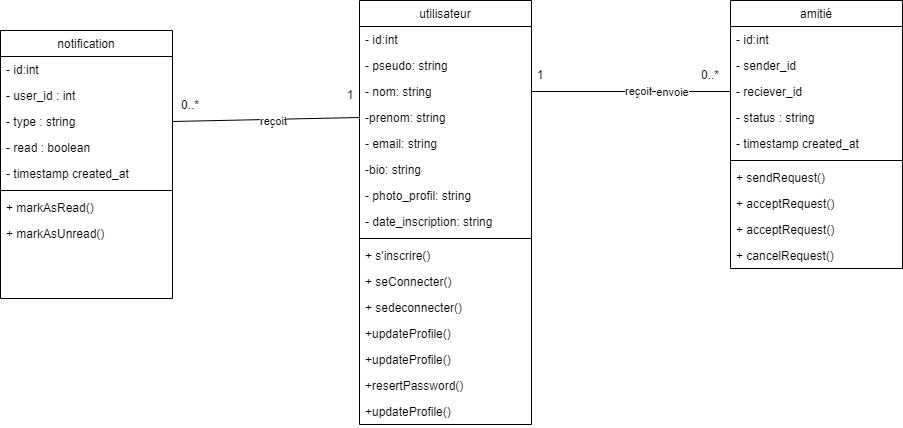

The diagram above was exported from draw.io. Its source (the exported page's mxGraphModel, read from the mxfile embedded in the PNG):
<mxGraphModel dx="2020" dy="1693" grid="1" gridSize="10" guides="1" tooltips="1" connect="1" arrows="1" fold="1" page="1" pageScale="1" pageWidth="850" pageHeight="1100" math="0" shadow="0">
  <root>
    <mxCell id="0" />
    <mxCell id="1" parent="0" />
    <mxCell id="2" value="utilisateur" style="swimlane;fontStyle=0;align=center;verticalAlign=top;childLayout=stackLayout;horizontal=1;startSize=26;horizontalStack=0;resizeParent=1;resizeLast=0;collapsible=1;marginBottom=0;rounded=0;shadow=0;strokeWidth=1;" parent="1" vertex="1">
      <mxGeometry x="-511" y="-820" width="172" height="424" as="geometry">
        <mxRectangle x="550" y="140" width="160" height="26" as="alternateBounds" />
      </mxGeometry>
    </mxCell>
    <mxCell id="3" value="- id:int" style="text;align=left;verticalAlign=top;spacingLeft=4;spacingRight=4;overflow=hidden;rotatable=0;points=[[0,0.5],[1,0.5]];portConstraint=eastwest;" parent="2" vertex="1">
      <mxGeometry y="26" width="172" height="26" as="geometry" />
    </mxCell>
    <mxCell id="4" value="- pseudo: string" style="text;align=left;verticalAlign=top;spacingLeft=4;spacingRight=4;overflow=hidden;rotatable=0;points=[[0,0.5],[1,0.5]];portConstraint=eastwest;rounded=0;shadow=0;html=0;" parent="2" vertex="1">
      <mxGeometry y="52" width="172" height="26" as="geometry" />
    </mxCell>
    <mxCell id="5" value="- nom: string" style="text;align=left;verticalAlign=top;spacingLeft=4;spacingRight=4;overflow=hidden;rotatable=0;points=[[0,0.5],[1,0.5]];portConstraint=eastwest;rounded=0;shadow=0;html=0;" parent="2" vertex="1">
      <mxGeometry y="78" width="172" height="26" as="geometry" />
    </mxCell>
    <mxCell id="6" value="-prenom: string " style="text;align=left;verticalAlign=top;spacingLeft=4;spacingRight=4;overflow=hidden;rotatable=0;points=[[0,0.5],[1,0.5]];portConstraint=eastwest;rounded=0;shadow=0;html=0;" parent="2" vertex="1">
      <mxGeometry y="104" width="172" height="26" as="geometry" />
    </mxCell>
    <mxCell id="7" value="- email: string" style="text;align=left;verticalAlign=top;spacingLeft=4;spacingRight=4;overflow=hidden;rotatable=0;points=[[0,0.5],[1,0.5]];portConstraint=eastwest;rounded=0;shadow=0;html=0;" parent="2" vertex="1">
      <mxGeometry y="130" width="172" height="26" as="geometry" />
    </mxCell>
    <mxCell id="11" value="-bio: string" style="text;align=left;verticalAlign=top;spacingLeft=4;spacingRight=4;overflow=hidden;rotatable=0;points=[[0,0.5],[1,0.5]];portConstraint=eastwest;rounded=0;shadow=0;html=0;" parent="2" vertex="1">
      <mxGeometry y="156" width="172" height="26" as="geometry" />
    </mxCell>
    <mxCell id="12" value="- photo_profil: string" style="text;align=left;verticalAlign=top;spacingLeft=4;spacingRight=4;overflow=hidden;rotatable=0;points=[[0,0.5],[1,0.5]];portConstraint=eastwest;rounded=0;shadow=0;html=0;" parent="2" vertex="1">
      <mxGeometry y="182" width="172" height="26" as="geometry" />
    </mxCell>
    <mxCell id="13" value="- date_inscription: string" style="text;align=left;verticalAlign=top;spacingLeft=4;spacingRight=4;overflow=hidden;rotatable=0;points=[[0,0.5],[1,0.5]];portConstraint=eastwest;rounded=0;shadow=0;html=0;" parent="2" vertex="1">
      <mxGeometry y="208" width="172" height="26" as="geometry" />
    </mxCell>
    <mxCell id="8" value="" style="line;html=1;strokeWidth=1;align=left;verticalAlign=middle;spacingTop=-1;spacingLeft=3;spacingRight=3;rotatable=0;labelPosition=right;points=[];portConstraint=eastwest;" parent="2" vertex="1">
      <mxGeometry y="234" width="172" height="8" as="geometry" />
    </mxCell>
    <mxCell id="9" value="+ s'inscrire() " style="text;align=left;verticalAlign=top;spacingLeft=4;spacingRight=4;overflow=hidden;rotatable=0;points=[[0,0.5],[1,0.5]];portConstraint=eastwest;" parent="2" vertex="1">
      <mxGeometry y="242" width="172" height="26" as="geometry" />
    </mxCell>
    <mxCell id="10" value="+ seConnecter()&#10;" style="text;align=left;verticalAlign=top;spacingLeft=4;spacingRight=4;overflow=hidden;rotatable=0;points=[[0,0.5],[1,0.5]];portConstraint=eastwest;" parent="2" vertex="1">
      <mxGeometry y="268" width="172" height="26" as="geometry" />
    </mxCell>
    <mxCell id="14" value="+ sedeconnecter()&#10;" style="text;align=left;verticalAlign=top;spacingLeft=4;spacingRight=4;overflow=hidden;rotatable=0;points=[[0,0.5],[1,0.5]];portConstraint=eastwest;" parent="2" vertex="1">
      <mxGeometry y="294" width="172" height="26" as="geometry" />
    </mxCell>
    <mxCell id="28" value="+updateProfile()" style="text;align=left;verticalAlign=top;spacingLeft=4;spacingRight=4;overflow=hidden;rotatable=0;points=[[0,0.5],[1,0.5]];portConstraint=eastwest;" parent="2" vertex="1">
      <mxGeometry y="320" width="172" height="26" as="geometry" />
    </mxCell>
    <mxCell id="63" value="+updateProfile()" style="text;align=left;verticalAlign=top;spacingLeft=4;spacingRight=4;overflow=hidden;rotatable=0;points=[[0,0.5],[1,0.5]];portConstraint=eastwest;" vertex="1" parent="2">
      <mxGeometry y="346" width="172" height="26" as="geometry" />
    </mxCell>
    <mxCell id="62" value="+resertPassword()" style="text;align=left;verticalAlign=top;spacingLeft=4;spacingRight=4;overflow=hidden;rotatable=0;points=[[0,0.5],[1,0.5]];portConstraint=eastwest;" vertex="1" parent="2">
      <mxGeometry y="372" width="172" height="26" as="geometry" />
    </mxCell>
    <mxCell id="64" value="+updateProfile()" style="text;align=left;verticalAlign=top;spacingLeft=4;spacingRight=4;overflow=hidden;rotatable=0;points=[[0,0.5],[1,0.5]];portConstraint=eastwest;" vertex="1" parent="2">
      <mxGeometry y="398" width="172" height="26" as="geometry" />
    </mxCell>
    <mxCell id="15" value="amitié" style="swimlane;fontStyle=0;align=center;verticalAlign=top;childLayout=stackLayout;horizontal=1;startSize=26;horizontalStack=0;resizeParent=1;resizeLast=0;collapsible=1;marginBottom=0;rounded=0;shadow=0;strokeWidth=1;" parent="1" vertex="1">
      <mxGeometry x="-140" y="-820" width="172" height="268" as="geometry">
        <mxRectangle x="550" y="140" width="160" height="26" as="alternateBounds" />
      </mxGeometry>
    </mxCell>
    <mxCell id="23" value="- id:int" style="text;align=left;verticalAlign=top;spacingLeft=4;spacingRight=4;overflow=hidden;rotatable=0;points=[[0,0.5],[1,0.5]];portConstraint=eastwest;rounded=0;shadow=0;html=0;" parent="15" vertex="1">
      <mxGeometry y="26" width="172" height="26" as="geometry" />
    </mxCell>
    <mxCell id="32" value="- sender_id" style="text;align=left;verticalAlign=top;spacingLeft=4;spacingRight=4;overflow=hidden;rotatable=0;points=[[0,0.5],[1,0.5]];portConstraint=eastwest;rounded=0;shadow=0;html=0;" parent="15" vertex="1">
      <mxGeometry y="52" width="172" height="26" as="geometry" />
    </mxCell>
    <mxCell id="33" value="- reciever_id" style="text;align=left;verticalAlign=top;spacingLeft=4;spacingRight=4;overflow=hidden;rotatable=0;points=[[0,0.5],[1,0.5]];portConstraint=eastwest;rounded=0;shadow=0;html=0;" parent="15" vertex="1">
      <mxGeometry y="78" width="172" height="26" as="geometry" />
    </mxCell>
    <mxCell id="65" value="- status : string" style="text;align=left;verticalAlign=top;spacingLeft=4;spacingRight=4;overflow=hidden;rotatable=0;points=[[0,0.5],[1,0.5]];portConstraint=eastwest;rounded=0;shadow=0;html=0;" vertex="1" parent="15">
      <mxGeometry y="104" width="172" height="26" as="geometry" />
    </mxCell>
    <mxCell id="73" value="- timestamp created_at" style="text;align=left;verticalAlign=top;spacingLeft=4;spacingRight=4;overflow=hidden;rotatable=0;points=[[0,0.5],[1,0.5]];portConstraint=eastwest;rounded=0;shadow=0;html=0;" vertex="1" parent="15">
      <mxGeometry y="130" width="172" height="26" as="geometry" />
    </mxCell>
    <mxCell id="24" value="" style="line;html=1;strokeWidth=1;align=left;verticalAlign=middle;spacingTop=-1;spacingLeft=3;spacingRight=3;rotatable=0;labelPosition=right;points=[];portConstraint=eastwest;" parent="15" vertex="1">
      <mxGeometry y="156" width="172" height="8" as="geometry" />
    </mxCell>
    <mxCell id="25" value="+ sendRequest()" style="text;align=left;verticalAlign=top;spacingLeft=4;spacingRight=4;overflow=hidden;rotatable=0;points=[[0,0.5],[1,0.5]];portConstraint=eastwest;" parent="15" vertex="1">
      <mxGeometry y="164" width="172" height="26" as="geometry" />
    </mxCell>
    <mxCell id="74" value="+ acceptRequest()" style="text;align=left;verticalAlign=top;spacingLeft=4;spacingRight=4;overflow=hidden;rotatable=0;points=[[0,0.5],[1,0.5]];portConstraint=eastwest;" vertex="1" parent="15">
      <mxGeometry y="190" width="172" height="26" as="geometry" />
    </mxCell>
    <mxCell id="75" value="+ acceptRequest()" style="text;align=left;verticalAlign=top;spacingLeft=4;spacingRight=4;overflow=hidden;rotatable=0;points=[[0,0.5],[1,0.5]];portConstraint=eastwest;" vertex="1" parent="15">
      <mxGeometry y="216" width="172" height="26" as="geometry" />
    </mxCell>
    <mxCell id="86" value="+ cancelRequest()" style="text;align=left;verticalAlign=top;spacingLeft=4;spacingRight=4;overflow=hidden;rotatable=0;points=[[0,0.5],[1,0.5]];portConstraint=eastwest;" vertex="1" parent="15">
      <mxGeometry y="242" width="172" height="26" as="geometry" />
    </mxCell>
    <mxCell id="35" value="" style="endArrow=none;html=1;exitX=1;exitY=0.5;exitDx=0;exitDy=0;entryX=0;entryY=0.5;entryDx=0;entryDy=0;" parent="1" source="5" target="33" edge="1">
      <mxGeometry width="50" height="50" relative="1" as="geometry">
        <mxPoint x="-200" y="-740" as="sourcePoint" />
        <mxPoint x="-150" y="-790" as="targetPoint" />
      </mxGeometry>
    </mxCell>
    <mxCell id="106" value="reçoit" style="edgeLabel;html=1;align=center;verticalAlign=middle;resizable=0;points=[];" vertex="1" connectable="0" parent="35">
      <mxGeometry x="0.0734" y="1" relative="1" as="geometry">
        <mxPoint as="offset" />
      </mxGeometry>
    </mxCell>
    <mxCell id="108" value="envoie" style="edgeLabel;html=1;align=center;verticalAlign=middle;resizable=0;points=[];" vertex="1" connectable="0" parent="35">
      <mxGeometry x="0.4054" relative="1" as="geometry">
        <mxPoint as="offset" />
      </mxGeometry>
    </mxCell>
    <mxCell id="36" value="1" style="text;html=1;align=center;verticalAlign=middle;whiteSpace=wrap;rounded=0;" parent="1" vertex="1">
      <mxGeometry x="-360" y="-760" width="60" height="30" as="geometry" />
    </mxCell>
    <mxCell id="38" value="0..*" style="text;html=1;align=center;verticalAlign=middle;whiteSpace=wrap;rounded=0;" parent="1" vertex="1">
      <mxGeometry x="-190" y="-760" width="60" height="30" as="geometry" />
    </mxCell>
    <mxCell id="87" value="notification" style="swimlane;fontStyle=0;align=center;verticalAlign=top;childLayout=stackLayout;horizontal=1;startSize=26;horizontalStack=0;resizeParent=1;resizeLast=0;collapsible=1;marginBottom=0;rounded=0;shadow=0;strokeWidth=1;" vertex="1" parent="1">
      <mxGeometry x="-870" y="-790" width="172" height="268" as="geometry">
        <mxRectangle x="550" y="140" width="160" height="26" as="alternateBounds" />
      </mxGeometry>
    </mxCell>
    <mxCell id="88" value="- id:int" style="text;align=left;verticalAlign=top;spacingLeft=4;spacingRight=4;overflow=hidden;rotatable=0;points=[[0,0.5],[1,0.5]];portConstraint=eastwest;rounded=0;shadow=0;html=0;" vertex="1" parent="87">
      <mxGeometry y="26" width="172" height="26" as="geometry" />
    </mxCell>
    <mxCell id="89" value="- user_id : int" style="text;align=left;verticalAlign=top;spacingLeft=4;spacingRight=4;overflow=hidden;rotatable=0;points=[[0,0.5],[1,0.5]];portConstraint=eastwest;rounded=0;shadow=0;html=0;" vertex="1" parent="87">
      <mxGeometry y="52" width="172" height="26" as="geometry" />
    </mxCell>
    <mxCell id="90" value="- type : string" style="text;align=left;verticalAlign=top;spacingLeft=4;spacingRight=4;overflow=hidden;rotatable=0;points=[[0,0.5],[1,0.5]];portConstraint=eastwest;rounded=0;shadow=0;html=0;" vertex="1" parent="87">
      <mxGeometry y="78" width="172" height="26" as="geometry" />
    </mxCell>
    <mxCell id="91" value="- read : boolean" style="text;align=left;verticalAlign=top;spacingLeft=4;spacingRight=4;overflow=hidden;rotatable=0;points=[[0,0.5],[1,0.5]];portConstraint=eastwest;rounded=0;shadow=0;html=0;" vertex="1" parent="87">
      <mxGeometry y="104" width="172" height="26" as="geometry" />
    </mxCell>
    <mxCell id="92" value="- timestamp created_at" style="text;align=left;verticalAlign=top;spacingLeft=4;spacingRight=4;overflow=hidden;rotatable=0;points=[[0,0.5],[1,0.5]];portConstraint=eastwest;rounded=0;shadow=0;html=0;" vertex="1" parent="87">
      <mxGeometry y="130" width="172" height="26" as="geometry" />
    </mxCell>
    <mxCell id="93" value="" style="line;html=1;strokeWidth=1;align=left;verticalAlign=middle;spacingTop=-1;spacingLeft=3;spacingRight=3;rotatable=0;labelPosition=right;points=[];portConstraint=eastwest;" vertex="1" parent="87">
      <mxGeometry y="156" width="172" height="8" as="geometry" />
    </mxCell>
    <mxCell id="94" value="+ markAsRead()" style="text;align=left;verticalAlign=top;spacingLeft=4;spacingRight=4;overflow=hidden;rotatable=0;points=[[0,0.5],[1,0.5]];portConstraint=eastwest;" vertex="1" parent="87">
      <mxGeometry y="164" width="172" height="26" as="geometry" />
    </mxCell>
    <mxCell id="95" value="+ markAsUnread()" style="text;align=left;verticalAlign=top;spacingLeft=4;spacingRight=4;overflow=hidden;rotatable=0;points=[[0,0.5],[1,0.5]];portConstraint=eastwest;" vertex="1" parent="87">
      <mxGeometry y="190" width="172" height="26" as="geometry" />
    </mxCell>
    <mxCell id="100" value="" style="endArrow=none;html=1;exitX=1;exitY=0.5;exitDx=0;exitDy=0;entryX=0;entryY=0.5;entryDx=0;entryDy=0;" edge="1" parent="1" source="90" target="6">
      <mxGeometry width="50" height="50" relative="1" as="geometry">
        <mxPoint x="-470" y="-760" as="sourcePoint" />
        <mxPoint x="-420" y="-810" as="targetPoint" />
      </mxGeometry>
    </mxCell>
    <mxCell id="104" value="reçoit" style="edgeLabel;html=1;align=center;verticalAlign=middle;resizable=0;points=[];" vertex="1" connectable="0" parent="100">
      <mxGeometry x="0.0741" y="-2" relative="1" as="geometry">
        <mxPoint as="offset" />
      </mxGeometry>
    </mxCell>
    <mxCell id="101" value="1" style="text;html=1;align=center;verticalAlign=middle;whiteSpace=wrap;rounded=0;" vertex="1" parent="1">
      <mxGeometry x="-550" y="-740" width="60" height="30" as="geometry" />
    </mxCell>
    <mxCell id="102" value="0..*" style="text;html=1;align=center;verticalAlign=middle;whiteSpace=wrap;rounded=0;" vertex="1" parent="1">
      <mxGeometry x="-710" y="-730" width="60" height="30" as="geometry" />
    </mxCell>
  </root>
</mxGraphModel>